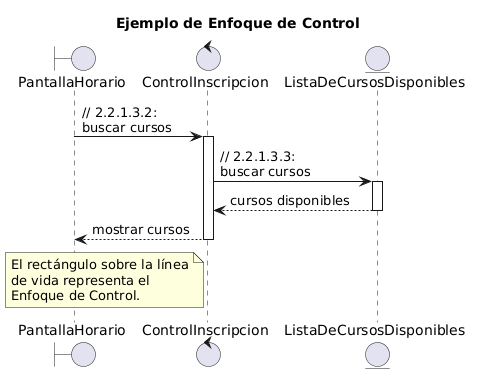

The diagram above was rendered by PlantUML. Its source (embedded in the PNG):
@startuml
title Ejemplo de Enfoque de Control

boundary "PantallaHorario" as pantalla
control "ControlInscripcion" as control
entity "ListaDeCursosDisponibles" as lista

pantalla -> control : // 2.2.1.3.2:\nbuscar cursos
activate control

control -> lista : // 2.2.1.3.3:\nbuscar cursos
activate lista

lista --> control : cursos disponibles
deactivate lista

control --> pantalla : mostrar cursos
deactivate control

note left of control
El rectángulo sobre la línea
de vida representa el
Enfoque de Control.
end note
@enduml